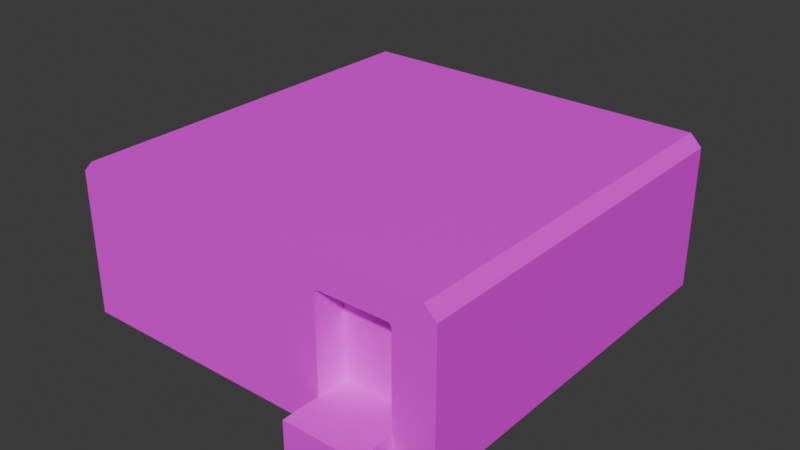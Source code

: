 # Source: PositionalEncodingModel.blend  (saved by Blender 5.0.119; exported with 4.5.12 LTS)
import bpy
from mathutils import Matrix  # noqa: F401  (used for matrix-valued properties, if any)

bpy.ops.wm.read_factory_settings(use_empty=True)
scene = bpy.context.scene
scene.name = 'Scene'

# ---- collections
col_collection = bpy.data.collections.new('Collection'); scene.collection.children.link(col_collection)

# ---- images (referenced by path relative to the original .blend; pixels are not part of the script)
import os
ASSET_DIR = os.environ.get("B2B_ASSET_DIR", "")  # directory of the original .blend (textures are referenced by path, not embedded)
HERE = os.path.dirname(os.path.abspath(__file__))  # packed textures are extracted next to this script under _unpacked/

def load_image(name, relpath, width, height, colorspace="sRGB"):
    """Load a texture the original file referenced (path relative to the .blend, or extracted next to this script)."""
    p = next((c for c in (os.path.join(HERE, relpath), os.path.join(ASSET_DIR, relpath)) if relpath and os.path.exists(c)), "")
    if p:
        img = bpy.data.images.load(p, check_existing=True)
        img.name = name
    else:  # same state as the original file: an image datablock whose file is absent (Cycles renders it pink)
        img = bpy.data.images.new(name, width, height)
        img.source = "FILE"
        img.filepath = "//" + (relpath or name)
    img.colorspace_settings.name = colorspace
    return img
img_base_material_base_color_001 = load_image('Base Material Base Color.001', 'PositionalEncoderTexture.png', 1024, 1024, 'sRGB')

# ---- materials (node trees are filled in below, after node groups)
mat_base_material_001 = bpy.data.materials.new('Base Material.001')

# ---- material node trees
mat_base_material_001.use_nodes = True; mat_base_material_001.node_tree.nodes.clear()
_N = mat_base_material_001.node_tree.nodes; _L = mat_base_material_001.node_tree.links
n0 = _N.new('ShaderNodeBsdfPrincipled'); n0.name = 'Principled BSDF'; n0.location = (-200, 100)
n1 = _N.new('ShaderNodeOutputMaterial'); n1.name = 'Material Output'; n1.location = (200, 100)
n2 = _N.new('ShaderNodeTexImage'); n2.name = 'Image Texture'; n2.location = (-490, 80)
n2.image = img_base_material_base_color_001
_L.new(n0.outputs[0], n1.inputs[0])
_L.new(n2.outputs[0], n0.inputs[0])
n1.is_active_output = True

# ---- world
world_world = bpy.data.worlds.new('World'); scene.world = world_world
world_world.use_nodes = True; world_world.node_tree.nodes.clear()
_N = world_world.node_tree.nodes; _L = world_world.node_tree.links
n0 = _N.new('ShaderNodeOutputWorld'); n0.name = 'World Output'; n0.location = (200, 100)
n1 = _N.new('ShaderNodeBackground'); n1.name = 'Background'; n1.location = (-200, 100)
n1.inputs[0].default_value = (0.05088, 0.05088, 0.05088, 1.0)
_L.new(n1.outputs[0], n0.inputs[0])
n0.is_active_output = True
world_world.color = (0.05088, 0.05088, 0.05088)
world_world.sun_shadow_jitter_overblur = 0.0

# ---- meshes
me_cube_004 = bpy.data.meshes.new('Cube.004')
me_cube_004.from_pydata([(1.0, 4.0, -1.0), (-1.0, 4.0, -1.0), (1.0, 4.0, 0.85), (0.85, 4.0, 1.0), (1.0, 4.0, -1.0), (-1.0, 4.0, -1.0), (-0.48, -1.0, -0.6), (0.48, -1.0, -0.6), (-0.4472, -1.0, 0.64), (-0.48, -1.0, 0.6072), (0.48, -1.0, 0.6072), (0.4472, -1.0, 0.64), (-1.0, -1.0, -1.0), (1.0, -1.0, -1.0), (-1.0, -1.0, 0.85), (-0.85, -1.0, 1.0), (0.85, -1.0, 1.0), (1.0, -1.0, 0.85), (-0.48, -1.0, 0.6072), (-0.48, -1.0, 0.6072), (-0.4472, -1.0, 0.64), (0.4472, -1.0, 0.64), (0.48, -1.0, 0.6072), (0.48, -1.0, 0.6072), (-0.48, -1.0, 0.6072), (-0.48, -1.0, 0.6072), (-0.4472, -1.0, 0.64), (-0.4472, -1.0, 0.64), (0.48, -1.0, 0.6072), (0.48, -1.0, 0.6072), (0.4472, -1.0, 0.64), (0.4472, -1.0, 0.64), (0.4472, -1.0, 0.64), (-0.4472, -1.0, 0.64), (0.48, -1.0, 0.6072), (0.48, -1.0, 0.6072), (-0.48, -1.0, 0.6072), (-0.48, -1.0, 0.6072), (-0.4472, -1.0, 0.64), (0.4472, -1.0, 0.64), (0.48, -1.0, 0.6072), (0.48, -1.0, 0.6072), (0.4472, -1.0, 0.64), (0.4472, -1.0, 0.64), (-0.4472, -1.0, 0.64), (-0.4472, -1.0, 0.64), (0.4472, -1.0, 0.64), (0.4472, -1.0, 0.64), (-0.4472, -1.0, 0.64), (0.4472, -1.0, 0.64), (0.48, -1.0, 0.6072), (0.48, -1.0, 0.6072), (-0.4472, -1.0, 0.64), (-0.4472, -1.0, 0.64), (-0.48, -1.0, 0.6072), (-0.48, -1.0, 0.6072), (-0.48, -1.0, 0.6072), (-0.48, -1.0, 0.6072), (-0.48, -0.6, -0.6), (0.4472, -1.0, 0.64), (0.48, -0.6, 0.6072), (0.48, -1.0, -0.6006), (-0.48, -0.6, -0.603), (-0.4472, -1.0, 0.64), (0.48, -0.6, -0.6), (-0.48, -1.0, -0.603), (-0.48, -1.0, 0.6072), (0.48, -1.0, 0.6072), (0.48, -1.0, -0.6), (-0.48, -1.0, -0.6), (0.4472, -0.6, 0.64), (-0.4472, -0.6, 0.64), (-0.48, -0.6, 0.6072), (0.48, -0.6, -0.6006), (-1.0, -1.0, -1.0), (1.0, -1.0, -1.0), (-0.48, -1.0, -1.0), (0.48, -1.0, -1.0), (-0.48, -1.5, -0.6), (0.48, -1.5, -0.6), (-0.48, -1.5, -1.0), (0.48, -1.5, -1.0), (-2.52, 4.0, -0.6), (-3.48, 4.0, -0.6), (-2.553, 4.0, 0.64), (-2.52, 4.0, 0.6072), (-3.48, 4.0, 0.6072), (-3.447, 4.0, 0.64), (-2.0, 4.0, -1.0), (-4.0, 4.0, -1.0), (-2.0, 4.0, 0.85), (-2.15, 4.0, 1.0), (-3.85, 4.0, 1.0), (-4.0, 4.0, 0.85), (-2.52, 4.0, 0.6072), (-2.52, 4.0, 0.6072), (-2.553, 4.0, 0.64), (-3.447, 4.0, 0.64), (-3.48, 4.0, 0.6072), (-3.48, 4.0, 0.6072), (-2.52, 4.0, 0.6072), (-2.52, 4.0, 0.6072), (-2.553, 4.0, 0.64), (-2.553, 4.0, 0.64), (-3.48, 4.0, 0.6072), (-3.48, 4.0, 0.6072), (-3.447, 4.0, 0.64), (-3.447, 4.0, 0.64), (-3.447, 4.0, 0.64), (-2.553, 4.0, 0.64), (-3.48, 4.0, 0.6072), (-3.48, 4.0, 0.6072), (-2.52, 4.0, 0.6072), (-2.52, 4.0, 0.6072), (-2.553, 4.0, 0.64), (-3.447, 4.0, 0.64), (-3.48, 4.0, 0.6072), (-3.48, 4.0, 0.6072), (-3.447, 4.0, 0.64), (-3.447, 4.0, 0.64), (-2.553, 4.0, 0.64), (-2.553, 4.0, 0.64), (-3.447, 4.0, 0.64), (-3.447, 4.0, 0.64), (-2.553, 4.0, 0.64), (-3.447, 4.0, 0.64), (-3.48, 4.0, 0.6072), (-3.48, 4.0, 0.6072), (-2.553, 4.0, 0.64), (-2.553, 4.0, 0.64), (-2.52, 4.0, 0.6072), (-2.52, 4.0, 0.6072), (-2.52, 4.0, 0.6072), (-2.52, 4.0, 0.6072), (-2.52, 3.6, -0.6), (-3.447, 4.0, 0.64), (-3.48, 3.6, 0.6072), (-3.48, 4.0, -0.6006), (-2.52, 3.6, -0.603), (-2.553, 4.0, 0.64), (-3.48, 3.6, -0.6), (-2.52, 4.0, -0.603), (-2.52, 4.0, 0.6072), (-3.48, 4.0, 0.6072), (-3.48, 4.0, -0.6), (-2.52, 4.0, -0.6), (-3.447, 3.6, 0.64), (-2.553, 3.6, 0.64), (-2.52, 3.6, 0.6072), (-3.48, 3.6, -0.6006), (-2.0, 4.0, -1.0), (-4.0, 4.0, -1.0), (-2.52, 4.0, -1.0), (-3.48, 4.0, -1.0), (-2.52, 4.5, -0.6), (-3.48, 4.5, -0.6), (-2.52, 4.5, -1.0), (-3.48, 4.5, -1.0), (-4.0, -1.0, -1.0), (-2.0, -1.0, -1.0), (-4.0, -1.0, 0.85), (-3.85, -1.0, 1.0), (-4.0, -1.0, -1.0), (-2.0, -1.0, -1.0)], [(5, 1), (0, 4), (163, 159), (158, 162)], [(3, 16, 17, 2), (35, 22, 32, 33, 18, 37, 38, 39), (7, 77, 13), (25, 27, 52, 56), (31, 29, 40, 42), (7, 13, 75, 17, 51, 28, 50, 23, 40, 29, 41, 10, 34, 22, 35, 61, 68), (27, 31, 42, 52), (54, 44, 26, 24), (34, 10, 11, 8, 9, 36, 48, 49), (44, 46, 30, 26), (46, 50, 28, 30), (43, 41, 29, 31), (26, 30, 47, 45), (30, 28, 51, 47), (53, 43, 31, 27), (24, 26, 45, 55), (57, 53, 27, 25), (42, 40, 23, 21), (12, 6, 69, 65, 66, 37, 18, 36, 9, 57, 25, 56, 19, 54, 24, 55, 14, 74), (52, 42, 21, 20), (11, 10, 41, 43), (20, 21, 46, 44), (55, 45, 15, 14), (21, 23, 50, 46), (45, 47, 16, 15), (47, 51, 17, 16), (56, 52, 20, 19), (8, 11, 43, 53), (19, 20, 44, 54), (9, 8, 53, 57), (22, 34, 49, 48, 36, 18, 33, 32), (38, 37, 66, 63), (6, 78, 79, 7, 68, 64, 58, 69), (39, 38, 63, 59), (13, 77, 76, 12, 74, 75), (35, 39, 59, 67), (76, 6, 12), (77, 7, 79, 81), (35, 67, 61), (58, 64, 73, 60, 70, 71, 72, 62), (66, 65, 62, 72), (67, 59, 70, 60), (59, 63, 71, 70), (63, 66, 72, 71), (61, 67, 60, 73), (81, 79, 78, 80), (6, 76, 80, 78), (76, 77, 81, 80), (111, 98, 108, 109, 94, 113, 114, 115), (93, 160, 161, 92), (83, 153, 89), (101, 103, 128, 132), (107, 105, 116, 118), (83, 89, 151, 93, 127, 104, 126, 99, 116, 105, 117, 86, 110, 98, 111, 137, 144), (103, 107, 118, 128), (130, 120, 102, 100), (110, 86, 87, 84, 85, 112, 124, 125), (120, 122, 106, 102), (122, 126, 104, 106), (119, 117, 105, 107), (102, 106, 123, 121), (106, 104, 127, 123), (129, 119, 107, 103), (100, 102, 121, 131), (133, 129, 103, 101), (118, 116, 99, 97), (88, 82, 145, 141, 142, 113, 94, 112, 85, 133, 101, 132, 95, 130, 100, 131, 90, 150), (128, 118, 97, 96), (87, 86, 117, 119), (96, 97, 122, 120), (131, 121, 91, 90), (97, 99, 126, 122), (121, 123, 92, 91), (123, 127, 93, 92), (132, 128, 96, 95), (84, 87, 119, 129), (95, 96, 120, 130), (85, 84, 129, 133), (98, 110, 125, 124, 112, 94, 109, 108), (114, 113, 142, 139), (82, 154, 155, 83, 144, 140, 134, 145), (115, 114, 139, 135), (89, 153, 152, 88, 150, 151), (111, 115, 135, 143), (152, 82, 88), (153, 83, 155, 157), (111, 143, 137), (134, 140, 149, 136, 146, 147, 148, 138), (142, 141, 138, 148), (143, 135, 146, 136), (135, 139, 147, 146), (139, 142, 148, 147), (137, 143, 136, 149), (157, 155, 154, 156), (82, 152, 156, 154), (152, 153, 157, 156), (2, 17, 75, 4), (151, 162, 160, 93), (4, 75, 74, 163, 162, 151, 150, 5), (3, 91, 92, 161, 15, 16), (14, 15, 161, 160, 162, 163, 74), (5, 150, 90, 91, 3, 2, 4)])
_uv = me_cube_004.uv_layers.new(name='UVMap')
_uv.uv.foreach_set('vector', [0.969, 0.4995, 0.969, -1.191e-08, 0.984, -1.191e-08, 0.984, 0.4995, 0.3996, 0.4995, 0.3996, 0.4995, 0.3996, 0.4995, 0.3996, 0.4995, 0.3996, 0.4995, 0.3996, 0.4995, 0.3996, 0.4995, 0.3996, 0.4995, 0.1598, 0.9471, 0.1998, 0.9471, 0.1998, 0.999, 0.3996, 0.4995, 0.3996, 0.4995, 0.3996, 0.4995, 0.3996, 0.4995, 0.3996, 0.4995, 0.3996, 0.4995, 0.3996, 0.4995, 0.3996, 0.4995, 0.1598, 0.9471, 0.1998, 0.999, 0.1998, 0.999, 0.01499, 0.999, 0.03925, 0.9471, 0.03925, 0.9471, 0.03925, 0.9471, 0.03925, 0.9471, 0.03925, 0.9471, 0.03925, 0.9471, 0.03925, 0.9471, 0.03925, 0.9471, 0.03925, 0.9471, 0.03925, 0.9471, 0.03925, 0.9471, 0.1599, 0.9471, 0.1598, 0.9471, 0.3996, 0.4995, 0.3996, 0.4995, 0.3996, 0.4995, 0.3996, 0.4995, 0.3996, 0.4995, 0.3996, 0.4995, 0.3996, 0.4995, 0.3996, 0.4995, 0.3996, 0.4995, 0.3996, 0.4995, 0.3996, 0.4995, 0.3996, 0.4995, 0.3996, 0.4995, 0.3996, 0.4995, 0.3996, 0.4995, 0.3996, 0.4995, 0.3996, 0.4995, 0.3996, 0.4995, 0.3996, 0.4995, 0.3996, 0.4995, 0.3996, 0.4995, 0.3996, 0.4995, 0.3996, 0.4995, 0.3996, 0.4995, 0.3996, 0.4995, 0.3996, 0.4995, 0.3996, 0.4995, 0.3996, 0.4995, 0.3996, 0.4995, 0.3996, 0.4995, 0.3996, 0.4995, 0.3996, 0.4995, 0.3996, 0.4995, 0.3996, 0.4995, 0.3996, 0.4995, 0.3996, 0.4995, 0.3996, 0.4995, 0.3996, 0.4995, 0.3996, 0.4995, 0.3996, 0.4995, 0.3996, 0.4995, 0.3996, 0.4995, 0.3996, 0.4995, 0.3996, 0.4995, 0.3996, 0.4995, 0.3996, 0.4995, 0.3996, 0.4995, 0.3996, 0.4995, 0.3996, 0.4995, 0.3996, 0.4995, 0.3996, 0.4995, 0.3996, 0.4995, 0.1998, 0.7992, 0.1598, 0.8511, 0.1598, 0.8511, 0.1601, 0.8511, 0.03925, 0.8511, 0.03925, 0.8511, 0.03925, 0.8511, 0.03925, 0.8511, 0.03925, 0.8511, 0.03925, 0.8511, 0.03925, 0.8511, 0.03925, 0.8511, 0.03925, 0.8511, 0.03925, 0.8511, 0.03925, 0.8511, 0.03925, 0.8511, 0.01499, 0.7992, 0.1998, 0.7992, 0.3996, 0.4995, 0.3996, 0.4995, 0.3996, 0.4995, 0.3996, 0.4995, 0.03596, 0.9438, 0.03925, 0.9471, 0.03925, 0.9471, 0.03596, 0.9438, 0.3996, 0.4995, 0.3996, 0.4995, 0.3996, 0.4995, 0.3996, 0.4995, 0.03925, 0.8511, 0.03596, 0.8544, 2.189e-08, 0.8142, 0.01499, 0.7992, 0.3996, 0.4995, 0.3996, 0.4995, 0.3996, 0.4995, 0.3996, 0.4995, 0.03596, 0.8544, 0.03596, 0.9438, 9.072e-09, 0.984, 2.189e-08, 0.8142, 0.03596, 0.9438, 0.03925, 0.9471, 0.01499, 0.999, 9.072e-09, 0.984, 0.3996, 0.4995, 0.3996, 0.4995, 0.3996, 0.4995, 0.3996, 0.4995, 0.3996, 0.4995, 0.3996, 0.4995, 0.3996, 0.4995, 0.3996, 0.4995, 0.3996, 0.4995, 0.3996, 0.4995, 0.3996, 0.4995, 0.3996, 0.4995, 0.03925, 0.8511, 0.03596, 0.8544, 0.03596, 0.8544, 0.03925, 0.8511, 0.3996, 0.4995, 0.3996, 0.4995, 0.3996, 0.4995, 0.3996, 0.4995, 0.3996, 0.4995, 0.3996, 0.4995, 0.3996, 0.4995, 0.3996, 0.4995, 0.3996, 0.4995, 0.3996, 0.4995, 0.3996, 0.4995, 0.3996, 0.4995, 0.8242, 0.7479, 0.8741, 0.7479, 0.8741, 0.8438, 0.8242, 0.8438, 0.8242, 0.8438, 0.7842, 0.8438, 0.7842, 0.7479, 0.8242, 0.7479, 0.3996, 0.4995, 0.3996, 0.4995, 0.3996, 0.4995, 0.3996, 0.4995, 0.3996, 0.4995, 0.3996, 0.4995, 0.3996, 0.4995, 0.3996, 0.4995, 0.3996, 0.4995, 0.3996, 0.4995, 0.3996, 0.4995, 0.3996, 0.4995, 0.3996, 0.4995, 0.3996, 0.4995, 0.1998, 0.8511, 0.1598, 0.8511, 0.1998, 0.7992, 0.8641, 0.9896, 0.8242, 0.9896, 0.8242, 0.9397, 0.8641, 0.9397, 0.3996, 0.4995, 0.3996, 0.4995, 0.3996, 0.4995, 0.8801, 0.6234, 0.7842, 0.6234, 0.7842, 0.6234, 0.7842, 0.5028, 0.7875, 0.4995, 0.8768, 0.4995, 0.8801, 0.5028, 0.8801, 0.6237, 0.9201, 0.6237, 0.9201, 0.7446, 0.8801, 0.7446, 0.8801, 0.6237, 0.96, 0.5954, 0.96, 0.5987, 0.9201, 0.5987, 0.9201, 0.5954, 0.96, 0.5987, 0.96, 0.688, 0.9201, 0.688, 0.9201, 0.5987, 0.96, 0.688, 0.96, 0.6913, 0.9201, 0.6913, 0.9201, 0.688, 0.9141, 0.8685, 0.9141, 0.7479, 0.954, 0.7479, 0.954, 0.8685, 0.994, 0.8438, 0.954, 0.8438, 0.954, 0.7479, 0.994, 0.7479, 0.7842, 0.9397, 0.8242, 0.9397, 0.8242, 0.9896, 0.7842, 0.9896, 0.9201, 0.5954, 0.9201, 0.4995, 0.97, 0.4995, 0.97, 0.5954, 0.3996, 0.4995, 0.3996, 0.4995, 0.3996, 0.4995, 0.3996, 0.4995, 0.3996, 0.4995, 0.3996, 0.4995, 0.3996, 0.4995, 0.3996, 0.4995, 0.2148, 0.4995, 0.2148, 0.999, 0.1998, 0.999, 0.1998, 0.4995, 0.5594, 0.9471, 0.5994, 0.9471, 0.5994, 0.999, 0.3996, 0.4995, 0.3996, 0.4995, 0.3996, 0.4995, 0.3996, 0.4995, 0.3996, 0.4995, 0.3996, 0.4995, 0.3996, 0.4995, 0.3996, 0.4995, 0.5594, 0.9471, 0.5994, 0.999, 0.5994, 0.999, 0.4146, 0.999, 0.4388, 0.9471, 0.4388, 0.9471, 0.4388, 0.9471, 0.4388, 0.9471, 0.4388, 0.9471, 0.4388, 0.9471, 0.4388, 0.9471, 0.4388, 0.9471, 0.4388, 0.9471, 0.4388, 0.9471, 0.4388, 0.9471, 0.5595, 0.9471, 0.5594, 0.9471, 0.3996, 0.4995, 0.3996, 0.4995, 0.3996, 0.4995, 0.3996, 0.4995, 0.3996, 0.4995, 0.3996, 0.4995, 0.3996, 0.4995, 0.3996, 0.4995, 0.3996, 0.4995, 0.3996, 0.4995, 0.3996, 0.4995, 0.3996, 0.4995, 0.3996, 0.4995, 0.3996, 0.4995, 0.3996, 0.4995, 0.3996, 0.4995, 0.3996, 0.4995, 0.3996, 0.4995, 0.3996, 0.4995, 0.3996, 0.4995, 0.3996, 0.4995, 0.3996, 0.4995, 0.3996, 0.4995, 0.3996, 0.4995, 0.3996, 0.4995, 0.3996, 0.4995, 0.3996, 0.4995, 0.3996, 0.4995, 0.3996, 0.4995, 0.3996, 0.4995, 0.3996, 0.4995, 0.3996, 0.4995, 0.3996, 0.4995, 0.3996, 0.4995, 0.3996, 0.4995, 0.3996, 0.4995, 0.3996, 0.4995, 0.3996, 0.4995, 0.3996, 0.4995, 0.3996, 0.4995, 0.3996, 0.4995, 0.3996, 0.4995, 0.3996, 0.4995, 0.3996, 0.4995, 0.3996, 0.4995, 0.3996, 0.4995, 0.3996, 0.4995, 0.3996, 0.4995, 0.3996, 0.4995, 0.3996, 0.4995, 0.3996, 0.4995, 0.3996, 0.4995, 0.5994, 0.7992, 0.5594, 0.8511, 0.5594, 0.8511, 0.5597, 0.8511, 0.4388, 0.8511, 0.4388, 0.8511, 0.4388, 0.8511, 0.4388, 0.8511, 0.4388, 0.8511, 0.4388, 0.8511, 0.4388, 0.8511, 0.4388, 0.8511, 0.4388, 0.8511, 0.4388, 0.8511, 0.4388, 0.8511, 0.4388, 0.8511, 0.4146, 0.7992, 0.5994, 0.7992, 0.3996, 0.4995, 0.3996, 0.4995, 0.3996, 0.4995, 0.3996, 0.4995, 0.3996, 0.4995, 0.3996, 0.4995, 0.3996, 0.4995, 0.3996, 0.4995, 0.3996, 0.4995, 0.3996, 0.4995, 0.3996, 0.4995, 0.3996, 0.4995, 0.4388, 0.8511, 0.4356, 0.8544, 0.3996, 0.8142, 0.4146, 0.7992, 0.3996, 0.4995, 0.3996, 0.4995, 0.3996, 0.4995, 0.3996, 0.4995, 0.4356, 0.8544, 0.4356, 0.9438, 0.3996, 0.984, 0.3996, 0.8142, 0.4356, 0.9438, 0.4388, 0.9471, 0.4146, 0.999, 0.3996, 0.984, 0.3996, 0.4995, 0.3996, 0.4995, 0.3996, 0.4995, 0.3996, 0.4995, 0.3996, 0.4995, 0.3996, 0.4995, 0.3996, 0.4995, 0.3996, 0.4995, 0.3996, 0.4995, 0.3996, 0.4995, 0.3996, 0.4995, 0.3996, 0.4995, 0.3996, 0.4995, 0.3996, 0.4995, 0.3996, 0.4995, 0.3996, 0.4995, 0.3996, 0.4995, 0.3996, 0.4995, 0.3996, 0.4995, 0.3996, 0.4995, 0.3996, 0.4995, 0.3996, 0.4995, 0.3996, 0.4995, 0.3996, 0.4995, 0.3996, 0.4995, 0.3996, 0.4995, 0.3996, 0.4995, 0.3996, 0.4995, 0.8242, 0.8438, 0.8741, 0.8438, 0.8741, 0.9397, 0.8242, 0.9397, 0.8242, 0.9397, 0.7842, 0.9397, 0.7842, 0.8438, 0.8242, 0.8438, 0.3996, 0.4995, 0.3996, 0.4995, 0.3996, 0.4995, 0.3996, 0.4995, 0.3996, 0.4995, 0.3996, 0.4995, 0.3996, 0.4995, 0.3996, 0.4995, 0.3996, 0.4995, 0.3996, 0.4995, 0.3996, 0.4995, 0.3996, 0.4995, 0.3996, 0.4995, 0.3996, 0.4995, 0.5994, 0.8511, 0.5594, 0.8511, 0.5994, 0.7992, 0.96, 0.7413, 0.9201, 0.7413, 0.9201, 0.6913, 0.96, 0.6913, 0.3996, 0.4995, 0.3996, 0.4995, 0.3996, 0.4995, 0.8801, 0.7476, 0.7842, 0.7476, 0.7842, 0.7476, 0.7842, 0.627, 0.7875, 0.6237, 0.8768, 0.6237, 0.8801, 0.627, 0.8801, 0.7479, 0.9141, 0.7511, 0.9141, 0.872, 0.8741, 0.872, 0.8741, 0.7511, 0.8801, 0.5028, 0.8801, 0.4995, 0.9201, 0.4995, 0.9201, 0.5028, 1.0, 0.5954, 1.0, 0.6847, 0.96, 0.6847, 0.96, 0.5954, 0.9141, 0.7479, 0.9141, 0.7511, 0.8741, 0.7511, 0.8741, 0.7479, 0.8801, 0.6234, 0.8801, 0.5028, 0.9201, 0.5028, 0.9201, 0.6234, 0.9141, 0.9679, 0.8741, 0.9679, 0.8741, 0.872, 0.9141, 0.872, 0.96, 0.6847, 1.0, 0.6847, 1.0, 0.7347, 0.96, 0.7347, 0.9141, 0.9644, 0.9141, 0.8685, 0.964, 0.8685, 0.964, 0.9644, 0.5994, 0.999, 0.5994, 0.4995, 0.7842, 0.4995, 0.7842, 0.999, 0.3996, 0.4995, 0.3996, 0.999, 0.2148, 0.999, 0.2148, 0.4995, 8.991e-16, 1.191e-08, 0.4995, 3.97e-09, 0.4995, 0.1998, 0.4995, 0.2997, 0.4995, 0.4995, 3.771e-08, 0.4995, 2.263e-08, 0.2997, 1.508e-08, 0.1998, 0.969, 0.4995, 0.6693, 0.4995, 0.4995, 0.4995, 0.4995, 2.977e-08, 0.7992, 5.955e-09, 0.969, -1.191e-08, 0.01499, 0.7992, 2.189e-08, 0.8142, 4.452e-08, 0.5145, 0.01499, 0.4995, 0.1998, 0.4995, 0.1998, 0.6993, 0.1998, 0.7992, 0.5994, 0.6993, 0.5994, 0.7992, 0.4146, 0.7992, 0.3996, 0.8142, 0.3996, 0.5145, 0.4146, 0.4995, 0.5994, 0.4995])
me_cube_004.materials.append(mat_base_material_001)
me_cube_004.use_mirror_vertex_groups = False
me_cube_004.update()

# ---- objects
ob_cube_002 = bpy.data.objects.new('Cube.002', me_cube_004)

# ---- transforms, parenting, visibility, modifiers, constraints
ob_cube_002.location = (-15.0, 0.0, 5.0)
ob_cube_002.rotation_euler = (0.0, 0.0, 3.142)
ob_cube_002.scale = (5.0, 5.0, 5.0)
ob_cube_002.lock_rotations_4d = False
ob_cube_002.empty_display_type = 'ARROWS'
ob_cube_002.lineart.crease_threshold = 0.0

# ---- collection membership
col_collection.objects.link(ob_cube_002)

# ---- scene / render settings (as saved in the file)
scene.frame_start = 1; scene.frame_end = 250; scene.frame_set(1)
scene.render.engine = 'BLENDER_EEVEE_NEXT'
scene.render.bake_bias = 0.0
scene.render.bake_samples = 0
scene.cycles.sampling_pattern = 'TABULATED_SOBOL'
scene.eevee.use_volume_custom_range = False
bpy.context.view_layer.update()

# ---- added for rendering (the .blend has no active camera and no usable light): camera, sun
cam_auto = bpy.data.cameras.new('AutoCamera')
cam_auto.lens = 50.0
cam_auto.sensor_width = 36.0
cam_auto.clip_end = 1000.0
ob_auto_camera = bpy.data.objects.new('AutoCamera', cam_auto)
scene.collection.objects.link(ob_auto_camera)
ob_auto_camera.location = (29.797, -52.2564, 34.8376)
ob_auto_camera.rotation_euler = (1.09748, -7.21219e-08, 0.694738)
scene.camera = ob_auto_camera
light_auto_sun = bpy.data.lights.new('AutoSun', 'SUN')
light_auto_sun.energy = 3.0
light_auto_sun.angle = 0.0523599
ob_auto_sun = bpy.data.objects.new('AutoSun', light_auto_sun)
scene.collection.objects.link(ob_auto_sun)
ob_auto_sun.rotation_euler = (0.872665, 0.174533, 0.523599)
bpy.context.view_layer.update()
